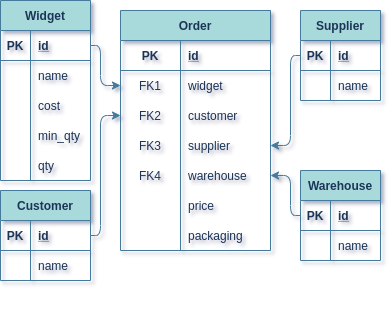

The diagram above was exported from draw.io. Its source (the exported page's mxGraphModel, read from the mxfile embedded in the PNG):
<mxGraphModel dx="950" dy="515" grid="1" gridSize="10" guides="1" tooltips="1" connect="1" arrows="1" fold="1" page="1" pageScale="1" pageWidth="850" pageHeight="1100" background="#F1FAEE" math="0" shadow="0" extFonts="Permanent Marker^https://fonts.googleapis.com/css?family=Permanent+Marker">
  <root>
    <mxCell id="0" />
    <mxCell id="1" parent="0" />
    <mxCell id="WR0Mc6x17doRtpvXMTv--45" value="" style="shape=partialRectangle;collapsible=0;dropTarget=0;pointerEvents=0;fillColor=none;top=0;left=0;bottom=0;right=0;points=[[0,0.5],[1,0.5]];portConstraint=eastwest;strokeColor=#457B9D;fontColor=#1D3557;" vertex="1" parent="1">
      <mxGeometry x="210" y="430" width="90" height="30" as="geometry" />
    </mxCell>
    <mxCell id="WR0Mc6x17doRtpvXMTv--46" value="FK3" style="shape=partialRectangle;connectable=0;fillColor=none;top=0;left=0;bottom=0;right=0;editable=1;overflow=hidden;strokeColor=#457B9D;fontColor=#1D3557;" vertex="1" parent="WR0Mc6x17doRtpvXMTv--45">
      <mxGeometry x="-60" width="60" height="30" as="geometry" />
    </mxCell>
    <mxCell id="WR0Mc6x17doRtpvXMTv--47" value="supplier" style="shape=partialRectangle;connectable=0;fillColor=none;top=0;left=0;bottom=0;right=0;align=left;spacingLeft=6;overflow=hidden;strokeColor=#457B9D;fontColor=#1D3557;" vertex="1" parent="WR0Mc6x17doRtpvXMTv--45">
      <mxGeometry width="90" height="30" as="geometry" />
    </mxCell>
    <mxCell id="WR0Mc6x17doRtpvXMTv--54" value="" style="shape=partialRectangle;collapsible=0;dropTarget=0;pointerEvents=0;fillColor=none;top=0;left=0;bottom=0;right=0;points=[[0,0.5],[1,0.5]];portConstraint=eastwest;strokeColor=#457B9D;fontColor=#1D3557;" vertex="1" parent="1">
      <mxGeometry x="150" y="460" width="150" height="30" as="geometry" />
    </mxCell>
    <mxCell id="WR0Mc6x17doRtpvXMTv--55" value="FK4" style="shape=partialRectangle;connectable=0;fillColor=none;top=0;left=0;bottom=0;right=0;editable=1;overflow=hidden;strokeColor=#457B9D;fontColor=#1D3557;" vertex="1" parent="WR0Mc6x17doRtpvXMTv--54">
      <mxGeometry width="60" height="30" as="geometry" />
    </mxCell>
    <mxCell id="WR0Mc6x17doRtpvXMTv--56" value="warehouse" style="shape=partialRectangle;connectable=0;fillColor=none;top=0;left=0;bottom=0;right=0;align=left;spacingLeft=6;overflow=hidden;strokeColor=#457B9D;fontColor=#1D3557;" vertex="1" parent="WR0Mc6x17doRtpvXMTv--54">
      <mxGeometry x="60" width="90" height="30" as="geometry" />
    </mxCell>
    <mxCell id="WR0Mc6x17doRtpvXMTv--57" style="edgeStyle=orthogonalEdgeStyle;rounded=1;orthogonalLoop=1;jettySize=auto;html=1;fontColor=#1D3557;labelBackgroundColor=#F1FAEE;exitX=0.5;exitY=0;exitDx=0;exitDy=0;strokeColor=none;" edge="1" parent="1" source="WR0Mc6x17doRtpvXMTv--1" target="WR0Mc6x17doRtpvXMTv--54">
      <mxGeometry relative="1" as="geometry">
        <Array as="points">
          <mxPoint x="360" y="525" />
        </Array>
      </mxGeometry>
    </mxCell>
    <mxCell id="WR0Mc6x17doRtpvXMTv--58" value="" style="shape=partialRectangle;collapsible=0;dropTarget=0;pointerEvents=0;fillColor=none;top=0;left=0;bottom=0;right=0;points=[[0,0.5],[1,0.5]];portConstraint=eastwest;strokeColor=#457B9D;fontColor=#1D3557;" vertex="1" parent="1">
      <mxGeometry x="150" y="490" width="150" height="30" as="geometry" />
    </mxCell>
    <mxCell id="WR0Mc6x17doRtpvXMTv--59" value="" style="shape=partialRectangle;connectable=0;fillColor=none;top=0;left=0;bottom=0;right=0;editable=1;overflow=hidden;strokeColor=#457B9D;fontColor=#1D3557;" vertex="1" parent="WR0Mc6x17doRtpvXMTv--58">
      <mxGeometry width="60" height="30" as="geometry" />
    </mxCell>
    <mxCell id="WR0Mc6x17doRtpvXMTv--60" value="price" style="shape=partialRectangle;connectable=0;fillColor=none;top=0;left=0;bottom=0;right=0;align=left;spacingLeft=6;overflow=hidden;strokeColor=#457B9D;fontColor=#1D3557;" vertex="1" parent="WR0Mc6x17doRtpvXMTv--58">
      <mxGeometry x="60" width="90" height="30" as="geometry" />
    </mxCell>
    <mxCell id="WR0Mc6x17doRtpvXMTv--61" value="" style="shape=partialRectangle;collapsible=0;dropTarget=0;pointerEvents=0;fillColor=none;top=0;left=0;bottom=0;right=0;points=[[0,0.5],[1,0.5]];portConstraint=eastwest;strokeColor=#457B9D;fontColor=#1D3557;" vertex="1" parent="1">
      <mxGeometry x="150" y="520" width="150" height="30" as="geometry" />
    </mxCell>
    <mxCell id="WR0Mc6x17doRtpvXMTv--62" value="" style="shape=partialRectangle;connectable=0;fillColor=none;top=0;left=0;bottom=0;right=0;editable=1;overflow=hidden;strokeColor=#457B9D;fontColor=#1D3557;" vertex="1" parent="WR0Mc6x17doRtpvXMTv--61">
      <mxGeometry width="60" height="30" as="geometry" />
    </mxCell>
    <mxCell id="WR0Mc6x17doRtpvXMTv--63" value="packaging" style="shape=partialRectangle;connectable=0;fillColor=none;top=0;left=0;bottom=0;right=0;align=left;spacingLeft=6;overflow=hidden;strokeColor=#457B9D;fontColor=#1D3557;" vertex="1" parent="WR0Mc6x17doRtpvXMTv--61">
      <mxGeometry x="60" width="90" height="30" as="geometry" />
    </mxCell>
    <mxCell id="WR0Mc6x17doRtpvXMTv--65" value="" style="shape=partialRectangle;collapsible=0;dropTarget=0;pointerEvents=0;fillColor=none;top=0;left=0;bottom=0;right=0;points=[[0,0.5],[1,0.5]];portConstraint=eastwest;strokeColor=#457B9D;fontColor=#1D3557;" vertex="1" parent="1">
      <mxGeometry x="140" y="590" width="150" height="30" as="geometry" />
    </mxCell>
    <mxCell id="WR0Mc6x17doRtpvXMTv--66" value="" style="shape=partialRectangle;connectable=0;fillColor=none;top=0;left=0;bottom=0;right=0;editable=1;overflow=hidden;strokeColor=#457B9D;fontColor=#1D3557;" vertex="1" parent="WR0Mc6x17doRtpvXMTv--65">
      <mxGeometry width="60" height="30" as="geometry" />
    </mxCell>
    <mxCell id="WR0Mc6x17doRtpvXMTv--68" style="shape=partialRectangle;collapsible=0;dropTarget=0;pointerEvents=0;fillColor=none;points=[[0,0.5],[1,0.5]];portConstraint=eastwest;top=0;left=0;right=0;bottom=0;strokeColor=#457B9D;fontColor=#1D3557;" vertex="1" parent="1">
      <mxGeometry x="30" y="420" width="90" height="30" as="geometry" />
    </mxCell>
    <mxCell id="WR0Mc6x17doRtpvXMTv--69" style="shape=partialRectangle;overflow=hidden;connectable=0;fillColor=none;top=0;left=0;bottom=0;right=0;strokeColor=#457B9D;fontColor=#1D3557;" vertex="1" parent="WR0Mc6x17doRtpvXMTv--68">
      <mxGeometry width="27" height="30" as="geometry" />
    </mxCell>
    <mxCell id="WR0Mc6x17doRtpvXMTv--70" value="min_qty" style="shape=partialRectangle;overflow=hidden;connectable=0;fillColor=none;top=0;left=0;bottom=0;right=0;align=left;spacingLeft=6;strokeColor=#457B9D;fontColor=#1D3557;" vertex="1" parent="WR0Mc6x17doRtpvXMTv--68">
      <mxGeometry x="30" width="60" height="30" as="geometry" />
    </mxCell>
    <mxCell id="WR0Mc6x17doRtpvXMTv--72" style="edgeStyle=orthogonalEdgeStyle;rounded=1;sketch=0;orthogonalLoop=1;jettySize=auto;html=1;strokeColor=#457B9D;fillColor=#A8DADC;fontColor=#1D3557;exitX=0;exitY=0.5;exitDx=0;exitDy=0;" edge="1" parent="1" source="WR0Mc6x17doRtpvXMTv--1">
      <mxGeometry relative="1" as="geometry">
        <mxPoint x="300" y="475" as="targetPoint" />
        <Array as="points">
          <mxPoint x="320" y="515" />
          <mxPoint x="320" y="475" />
        </Array>
      </mxGeometry>
    </mxCell>
    <mxCell id="WR0Mc6x17doRtpvXMTv--71" style="edgeStyle=orthogonalEdgeStyle;curved=0;rounded=1;sketch=0;orthogonalLoop=1;jettySize=auto;html=1;entryX=1;entryY=0.5;entryDx=0;entryDy=0;strokeColor=#457B9D;fillColor=#A8DADC;fontColor=#1D3557;exitX=0;exitY=0.5;exitDx=0;exitDy=0;" edge="1" parent="1" source="C-vyLk0tnHw3VtMMgP7b-14" target="WR0Mc6x17doRtpvXMTv--45">
      <mxGeometry relative="1" as="geometry">
        <Array as="points">
          <mxPoint x="320" y="355" />
          <mxPoint x="320" y="445" />
        </Array>
      </mxGeometry>
    </mxCell>
    <mxCell id="WR0Mc6x17doRtpvXMTv--73" style="edgeStyle=orthogonalEdgeStyle;rounded=1;sketch=0;orthogonalLoop=1;jettySize=auto;html=1;entryX=0;entryY=0.5;entryDx=0;entryDy=0;strokeColor=#457B9D;fillColor=#A8DADC;fontColor=#1D3557;" edge="1" parent="1" source="C-vyLk0tnHw3VtMMgP7b-2" target="WR0Mc6x17doRtpvXMTv--32">
      <mxGeometry relative="1" as="geometry">
        <Array as="points">
          <mxPoint x="130" y="535" />
          <mxPoint x="130" y="415" />
        </Array>
      </mxGeometry>
    </mxCell>
    <mxCell id="WR0Mc6x17doRtpvXMTv--75" style="shape=partialRectangle;collapsible=0;dropTarget=0;pointerEvents=0;fillColor=none;points=[[0,0.5],[1,0.5]];portConstraint=eastwest;top=0;left=0;right=0;bottom=0;strokeColor=#457B9D;fontColor=#1D3557;" vertex="1" parent="1">
      <mxGeometry x="30" y="450" width="100" height="30" as="geometry" />
    </mxCell>
    <mxCell id="WR0Mc6x17doRtpvXMTv--76" style="shape=partialRectangle;overflow=hidden;connectable=0;fillColor=none;top=0;left=0;bottom=0;right=0;strokeColor=#457B9D;fontColor=#1D3557;" vertex="1" parent="WR0Mc6x17doRtpvXMTv--75">
      <mxGeometry width="30" height="30" as="geometry" />
    </mxCell>
    <mxCell id="WR0Mc6x17doRtpvXMTv--77" value="qty" style="shape=partialRectangle;overflow=hidden;connectable=0;fillColor=none;top=0;left=0;bottom=0;right=0;align=left;spacingLeft=6;strokeColor=#457B9D;fontColor=#1D3557;" vertex="1" parent="WR0Mc6x17doRtpvXMTv--75">
      <mxGeometry x="30" width="70" height="30" as="geometry" />
    </mxCell>
    <mxCell id="WR0Mc6x17doRtpvXMTv--22" value="Order" style="shape=table;startSize=30;container=1;collapsible=1;childLayout=tableLayout;fixedRows=1;rowLines=0;fontStyle=1;align=center;resizeLast=1;fillColor=#A8DADC;strokeColor=#457B9D;fontColor=#1D3557;" vertex="1" parent="1">
      <mxGeometry x="150" y="310" width="150" height="240" as="geometry" />
    </mxCell>
    <mxCell id="WR0Mc6x17doRtpvXMTv--26" value="" style="shape=partialRectangle;collapsible=0;dropTarget=0;pointerEvents=0;fillColor=none;top=0;left=0;bottom=1;right=0;points=[[0,0.5],[1,0.5]];portConstraint=eastwest;strokeColor=#457B9D;fontColor=#1D3557;" vertex="1" parent="WR0Mc6x17doRtpvXMTv--22">
      <mxGeometry y="30" width="150" height="30" as="geometry" />
    </mxCell>
    <mxCell id="WR0Mc6x17doRtpvXMTv--27" value="PK" style="shape=partialRectangle;connectable=0;fillColor=none;top=0;left=0;bottom=0;right=0;fontStyle=1;overflow=hidden;strokeColor=#457B9D;fontColor=#1D3557;" vertex="1" parent="WR0Mc6x17doRtpvXMTv--26">
      <mxGeometry width="60" height="30" as="geometry" />
    </mxCell>
    <mxCell id="WR0Mc6x17doRtpvXMTv--28" value="id" style="shape=partialRectangle;connectable=0;fillColor=none;top=0;left=0;bottom=0;right=0;align=left;spacingLeft=6;fontStyle=5;overflow=hidden;strokeColor=#457B9D;fontColor=#1D3557;" vertex="1" parent="WR0Mc6x17doRtpvXMTv--26">
      <mxGeometry x="60" width="90" height="30" as="geometry" />
    </mxCell>
    <mxCell id="WR0Mc6x17doRtpvXMTv--29" value="" style="shape=partialRectangle;collapsible=0;dropTarget=0;pointerEvents=0;fillColor=none;top=0;left=0;bottom=0;right=0;points=[[0,0.5],[1,0.5]];portConstraint=eastwest;strokeColor=#457B9D;fontColor=#1D3557;" vertex="1" parent="WR0Mc6x17doRtpvXMTv--22">
      <mxGeometry y="60" width="150" height="30" as="geometry" />
    </mxCell>
    <mxCell id="WR0Mc6x17doRtpvXMTv--30" value="FK1" style="shape=partialRectangle;connectable=0;fillColor=none;top=0;left=0;bottom=0;right=0;editable=1;overflow=hidden;strokeColor=#457B9D;fontColor=#1D3557;" vertex="1" parent="WR0Mc6x17doRtpvXMTv--29">
      <mxGeometry width="60" height="30" as="geometry" />
    </mxCell>
    <mxCell id="WR0Mc6x17doRtpvXMTv--31" value="widget" style="shape=partialRectangle;connectable=0;fillColor=none;top=0;left=0;bottom=0;right=0;align=left;spacingLeft=6;overflow=hidden;strokeColor=#457B9D;fontColor=#1D3557;" vertex="1" parent="WR0Mc6x17doRtpvXMTv--29">
      <mxGeometry x="60" width="90" height="30" as="geometry" />
    </mxCell>
    <mxCell id="WR0Mc6x17doRtpvXMTv--32" value="" style="shape=partialRectangle;collapsible=0;dropTarget=0;pointerEvents=0;fillColor=none;top=0;left=0;bottom=0;right=0;points=[[0,0.5],[1,0.5]];portConstraint=eastwest;strokeColor=#457B9D;fontColor=#1D3557;" vertex="1" parent="WR0Mc6x17doRtpvXMTv--22">
      <mxGeometry y="90" width="150" height="30" as="geometry" />
    </mxCell>
    <mxCell id="WR0Mc6x17doRtpvXMTv--33" value="FK2" style="shape=partialRectangle;connectable=0;fillColor=none;top=0;left=0;bottom=0;right=0;editable=1;overflow=hidden;strokeColor=#457B9D;fontColor=#1D3557;" vertex="1" parent="WR0Mc6x17doRtpvXMTv--32">
      <mxGeometry width="60" height="30" as="geometry" />
    </mxCell>
    <mxCell id="WR0Mc6x17doRtpvXMTv--34" value="customer" style="shape=partialRectangle;connectable=0;fillColor=none;top=0;left=0;bottom=0;right=0;align=left;spacingLeft=6;overflow=hidden;strokeColor=#457B9D;fontColor=#1D3557;" vertex="1" parent="WR0Mc6x17doRtpvXMTv--32">
      <mxGeometry x="60" width="90" height="30" as="geometry" />
    </mxCell>
    <mxCell id="WR0Mc6x17doRtpvXMTv--78" style="edgeStyle=orthogonalEdgeStyle;rounded=1;sketch=0;orthogonalLoop=1;jettySize=auto;html=1;entryX=0;entryY=0.5;entryDx=0;entryDy=0;strokeColor=#457B9D;fillColor=#A8DADC;fontColor=#1D3557;exitX=1;exitY=0.5;exitDx=0;exitDy=0;" edge="1" parent="1" source="C-vyLk0tnHw3VtMMgP7b-24" target="WR0Mc6x17doRtpvXMTv--29">
      <mxGeometry relative="1" as="geometry">
        <Array as="points">
          <mxPoint x="130" y="345" />
          <mxPoint x="130" y="385" />
        </Array>
      </mxGeometry>
    </mxCell>
    <mxCell id="C-vyLk0tnHw3VtMMgP7b-2" value="Customer" style="shape=table;startSize=30;container=1;collapsible=1;childLayout=tableLayout;fixedRows=1;rowLines=0;fontStyle=1;align=center;resizeLast=1;fillColor=#A8DADC;strokeColor=#457B9D;fontColor=#1D3557;" parent="1" vertex="1">
      <mxGeometry x="30" y="490" width="90" height="90" as="geometry" />
    </mxCell>
    <mxCell id="C-vyLk0tnHw3VtMMgP7b-3" value="" style="shape=partialRectangle;collapsible=0;dropTarget=0;pointerEvents=0;fillColor=none;points=[[0,0.5],[1,0.5]];portConstraint=eastwest;top=0;left=0;right=0;bottom=1;strokeColor=#457B9D;fontColor=#1D3557;" parent="C-vyLk0tnHw3VtMMgP7b-2" vertex="1">
      <mxGeometry y="30" width="90" height="30" as="geometry" />
    </mxCell>
    <mxCell id="C-vyLk0tnHw3VtMMgP7b-4" value="PK" style="shape=partialRectangle;overflow=hidden;connectable=0;fillColor=none;top=0;left=0;bottom=0;right=0;fontStyle=1;strokeColor=#457B9D;fontColor=#1D3557;" parent="C-vyLk0tnHw3VtMMgP7b-3" vertex="1">
      <mxGeometry width="30" height="30" as="geometry" />
    </mxCell>
    <mxCell id="C-vyLk0tnHw3VtMMgP7b-5" value="id" style="shape=partialRectangle;overflow=hidden;connectable=0;fillColor=none;top=0;left=0;bottom=0;right=0;align=left;spacingLeft=6;fontStyle=5;strokeColor=#457B9D;fontColor=#1D3557;" parent="C-vyLk0tnHw3VtMMgP7b-3" vertex="1">
      <mxGeometry x="30" width="60" height="30" as="geometry" />
    </mxCell>
    <mxCell id="C-vyLk0tnHw3VtMMgP7b-6" value="" style="shape=partialRectangle;collapsible=0;dropTarget=0;pointerEvents=0;fillColor=none;points=[[0,0.5],[1,0.5]];portConstraint=eastwest;top=0;left=0;right=0;bottom=0;strokeColor=#457B9D;fontColor=#1D3557;" parent="C-vyLk0tnHw3VtMMgP7b-2" vertex="1">
      <mxGeometry y="60" width="90" height="30" as="geometry" />
    </mxCell>
    <mxCell id="C-vyLk0tnHw3VtMMgP7b-7" value="" style="shape=partialRectangle;overflow=hidden;connectable=0;fillColor=none;top=0;left=0;bottom=0;right=0;strokeColor=#457B9D;fontColor=#1D3557;" parent="C-vyLk0tnHw3VtMMgP7b-6" vertex="1">
      <mxGeometry width="30" height="30" as="geometry" />
    </mxCell>
    <mxCell id="C-vyLk0tnHw3VtMMgP7b-8" value="name" style="shape=partialRectangle;overflow=hidden;connectable=0;fillColor=none;top=0;left=0;bottom=0;right=0;align=left;spacingLeft=6;strokeColor=#457B9D;fontColor=#1D3557;" parent="C-vyLk0tnHw3VtMMgP7b-6" vertex="1">
      <mxGeometry x="30" width="60" height="30" as="geometry" />
    </mxCell>
    <mxCell id="C-vyLk0tnHw3VtMMgP7b-13" value="Supplier" style="shape=table;startSize=30;container=1;collapsible=1;childLayout=tableLayout;fixedRows=1;rowLines=0;fontStyle=1;align=center;resizeLast=1;fillColor=#A8DADC;strokeColor=#457B9D;fontColor=#1D3557;" parent="1" vertex="1">
      <mxGeometry x="330" y="310" width="80" height="90" as="geometry" />
    </mxCell>
    <mxCell id="C-vyLk0tnHw3VtMMgP7b-14" value="" style="shape=partialRectangle;collapsible=0;dropTarget=0;pointerEvents=0;fillColor=none;points=[[0,0.5],[1,0.5]];portConstraint=eastwest;top=0;left=0;right=0;bottom=1;strokeColor=#457B9D;fontColor=#1D3557;" parent="C-vyLk0tnHw3VtMMgP7b-13" vertex="1">
      <mxGeometry y="30" width="80" height="30" as="geometry" />
    </mxCell>
    <mxCell id="C-vyLk0tnHw3VtMMgP7b-15" value="PK" style="shape=partialRectangle;overflow=hidden;connectable=0;fillColor=none;top=0;left=0;bottom=0;right=0;fontStyle=1;strokeColor=#457B9D;fontColor=#1D3557;" parent="C-vyLk0tnHw3VtMMgP7b-14" vertex="1">
      <mxGeometry width="30" height="30" as="geometry" />
    </mxCell>
    <mxCell id="C-vyLk0tnHw3VtMMgP7b-16" value="id" style="shape=partialRectangle;overflow=hidden;connectable=0;fillColor=none;top=0;left=0;bottom=0;right=0;align=left;spacingLeft=6;fontStyle=5;strokeColor=#457B9D;fontColor=#1D3557;" parent="C-vyLk0tnHw3VtMMgP7b-14" vertex="1">
      <mxGeometry x="30" width="50" height="30" as="geometry" />
    </mxCell>
    <mxCell id="C-vyLk0tnHw3VtMMgP7b-17" value="" style="shape=partialRectangle;collapsible=0;dropTarget=0;pointerEvents=0;fillColor=none;points=[[0,0.5],[1,0.5]];portConstraint=eastwest;top=0;left=0;right=0;bottom=0;strokeColor=#457B9D;fontColor=#1D3557;" parent="C-vyLk0tnHw3VtMMgP7b-13" vertex="1">
      <mxGeometry y="60" width="80" height="30" as="geometry" />
    </mxCell>
    <mxCell id="C-vyLk0tnHw3VtMMgP7b-18" value="" style="shape=partialRectangle;overflow=hidden;connectable=0;fillColor=none;top=0;left=0;bottom=0;right=0;strokeColor=#457B9D;fontColor=#1D3557;" parent="C-vyLk0tnHw3VtMMgP7b-17" vertex="1">
      <mxGeometry width="30" height="30" as="geometry" />
    </mxCell>
    <mxCell id="C-vyLk0tnHw3VtMMgP7b-19" value="name" style="shape=partialRectangle;overflow=hidden;connectable=0;fillColor=none;top=0;left=0;bottom=0;right=0;align=left;spacingLeft=6;strokeColor=#457B9D;fontColor=#1D3557;" parent="C-vyLk0tnHw3VtMMgP7b-17" vertex="1">
      <mxGeometry x="30" width="50" height="30" as="geometry" />
    </mxCell>
    <mxCell id="C-vyLk0tnHw3VtMMgP7b-23" value="Widget" style="shape=table;startSize=30;container=1;collapsible=1;childLayout=tableLayout;fixedRows=1;rowLines=0;fontStyle=1;align=center;resizeLast=1;fillColor=#A8DADC;strokeColor=#457B9D;fontColor=#1D3557;" parent="1" vertex="1">
      <mxGeometry x="30" y="300" width="90" height="180" as="geometry" />
    </mxCell>
    <mxCell id="C-vyLk0tnHw3VtMMgP7b-24" value="" style="shape=partialRectangle;collapsible=0;dropTarget=0;pointerEvents=0;fillColor=none;points=[[0,0.5],[1,0.5]];portConstraint=eastwest;top=0;left=0;right=0;bottom=1;strokeColor=#457B9D;fontColor=#1D3557;" parent="C-vyLk0tnHw3VtMMgP7b-23" vertex="1">
      <mxGeometry y="30" width="90" height="30" as="geometry" />
    </mxCell>
    <mxCell id="C-vyLk0tnHw3VtMMgP7b-25" value="PK" style="shape=partialRectangle;overflow=hidden;connectable=0;fillColor=none;top=0;left=0;bottom=0;right=0;fontStyle=1;strokeColor=#457B9D;fontColor=#1D3557;" parent="C-vyLk0tnHw3VtMMgP7b-24" vertex="1">
      <mxGeometry width="30" height="30" as="geometry" />
    </mxCell>
    <mxCell id="C-vyLk0tnHw3VtMMgP7b-26" value="id" style="shape=partialRectangle;overflow=hidden;connectable=0;fillColor=none;top=0;left=0;bottom=0;right=0;align=left;spacingLeft=6;fontStyle=5;strokeColor=#457B9D;fontColor=#1D3557;" parent="C-vyLk0tnHw3VtMMgP7b-24" vertex="1">
      <mxGeometry x="30" width="60" height="30" as="geometry" />
    </mxCell>
    <mxCell id="C-vyLk0tnHw3VtMMgP7b-27" value="" style="shape=partialRectangle;collapsible=0;dropTarget=0;pointerEvents=0;fillColor=none;points=[[0,0.5],[1,0.5]];portConstraint=eastwest;top=0;left=0;right=0;bottom=0;strokeColor=#457B9D;fontColor=#1D3557;" parent="C-vyLk0tnHw3VtMMgP7b-23" vertex="1">
      <mxGeometry y="60" width="90" height="30" as="geometry" />
    </mxCell>
    <mxCell id="C-vyLk0tnHw3VtMMgP7b-28" value="" style="shape=partialRectangle;overflow=hidden;connectable=0;fillColor=none;top=0;left=0;bottom=0;right=0;strokeColor=#457B9D;fontColor=#1D3557;" parent="C-vyLk0tnHw3VtMMgP7b-27" vertex="1">
      <mxGeometry width="30" height="30" as="geometry" />
    </mxCell>
    <mxCell id="C-vyLk0tnHw3VtMMgP7b-29" value="name" style="shape=partialRectangle;overflow=hidden;connectable=0;fillColor=none;top=0;left=0;bottom=0;right=0;align=left;spacingLeft=6;strokeColor=#457B9D;fontColor=#1D3557;" parent="C-vyLk0tnHw3VtMMgP7b-27" vertex="1">
      <mxGeometry x="30" width="60" height="30" as="geometry" />
    </mxCell>
    <mxCell id="WR0Mc6x17doRtpvXMTv--15" style="shape=partialRectangle;collapsible=0;dropTarget=0;pointerEvents=0;fillColor=none;points=[[0,0.5],[1,0.5]];portConstraint=eastwest;top=0;left=0;right=0;bottom=0;strokeColor=#457B9D;fontColor=#1D3557;" vertex="1" parent="C-vyLk0tnHw3VtMMgP7b-23">
      <mxGeometry y="90" width="90" height="30" as="geometry" />
    </mxCell>
    <mxCell id="WR0Mc6x17doRtpvXMTv--16" style="shape=partialRectangle;overflow=hidden;connectable=0;fillColor=none;top=0;left=0;bottom=0;right=0;strokeColor=#457B9D;fontColor=#1D3557;" vertex="1" parent="WR0Mc6x17doRtpvXMTv--15">
      <mxGeometry width="30" height="30" as="geometry" />
    </mxCell>
    <mxCell id="WR0Mc6x17doRtpvXMTv--17" value="cost" style="shape=partialRectangle;overflow=hidden;connectable=0;fillColor=none;top=0;left=0;bottom=0;right=0;align=left;spacingLeft=6;strokeColor=#457B9D;fontColor=#1D3557;" vertex="1" parent="WR0Mc6x17doRtpvXMTv--15">
      <mxGeometry x="30" width="60" height="30" as="geometry" />
    </mxCell>
    <mxCell id="WR0Mc6x17doRtpvXMTv--1" value="Warehouse" style="shape=table;startSize=30;container=1;collapsible=1;childLayout=tableLayout;fixedRows=1;rowLines=0;fontStyle=1;align=center;resizeLast=1;fillColor=#A8DADC;strokeColor=#457B9D;fontColor=#1D3557;" vertex="1" parent="1">
      <mxGeometry x="330" y="470" width="80" height="90" as="geometry" />
    </mxCell>
    <mxCell id="WR0Mc6x17doRtpvXMTv--2" value="" style="shape=partialRectangle;collapsible=0;dropTarget=0;pointerEvents=0;fillColor=none;points=[[0,0.5],[1,0.5]];portConstraint=eastwest;top=0;left=0;right=0;bottom=1;strokeColor=#457B9D;fontColor=#1D3557;" vertex="1" parent="WR0Mc6x17doRtpvXMTv--1">
      <mxGeometry y="30" width="80" height="30" as="geometry" />
    </mxCell>
    <mxCell id="WR0Mc6x17doRtpvXMTv--3" value="PK" style="shape=partialRectangle;overflow=hidden;connectable=0;fillColor=none;top=0;left=0;bottom=0;right=0;fontStyle=1;strokeColor=#457B9D;fontColor=#1D3557;" vertex="1" parent="WR0Mc6x17doRtpvXMTv--2">
      <mxGeometry width="30" height="30" as="geometry" />
    </mxCell>
    <mxCell id="WR0Mc6x17doRtpvXMTv--4" value="id" style="shape=partialRectangle;overflow=hidden;connectable=0;fillColor=none;top=0;left=0;bottom=0;right=0;align=left;spacingLeft=6;fontStyle=5;strokeColor=#457B9D;fontColor=#1D3557;" vertex="1" parent="WR0Mc6x17doRtpvXMTv--2">
      <mxGeometry x="30" width="50" height="30" as="geometry" />
    </mxCell>
    <mxCell id="WR0Mc6x17doRtpvXMTv--5" value="" style="shape=partialRectangle;collapsible=0;dropTarget=0;pointerEvents=0;fillColor=none;points=[[0,0.5],[1,0.5]];portConstraint=eastwest;top=0;left=0;right=0;bottom=0;strokeColor=#457B9D;fontColor=#1D3557;" vertex="1" parent="WR0Mc6x17doRtpvXMTv--1">
      <mxGeometry y="60" width="80" height="30" as="geometry" />
    </mxCell>
    <mxCell id="WR0Mc6x17doRtpvXMTv--6" value="" style="shape=partialRectangle;overflow=hidden;connectable=0;fillColor=none;top=0;left=0;bottom=0;right=0;strokeColor=#457B9D;fontColor=#1D3557;" vertex="1" parent="WR0Mc6x17doRtpvXMTv--5">
      <mxGeometry width="30" height="30" as="geometry" />
    </mxCell>
    <mxCell id="WR0Mc6x17doRtpvXMTv--7" value="name" style="shape=partialRectangle;overflow=hidden;connectable=0;fillColor=none;top=0;left=0;bottom=0;right=0;align=left;spacingLeft=6;strokeColor=#457B9D;fontColor=#1D3557;" vertex="1" parent="WR0Mc6x17doRtpvXMTv--5">
      <mxGeometry x="30" width="50" height="30" as="geometry" />
    </mxCell>
  </root>
</mxGraphModel>